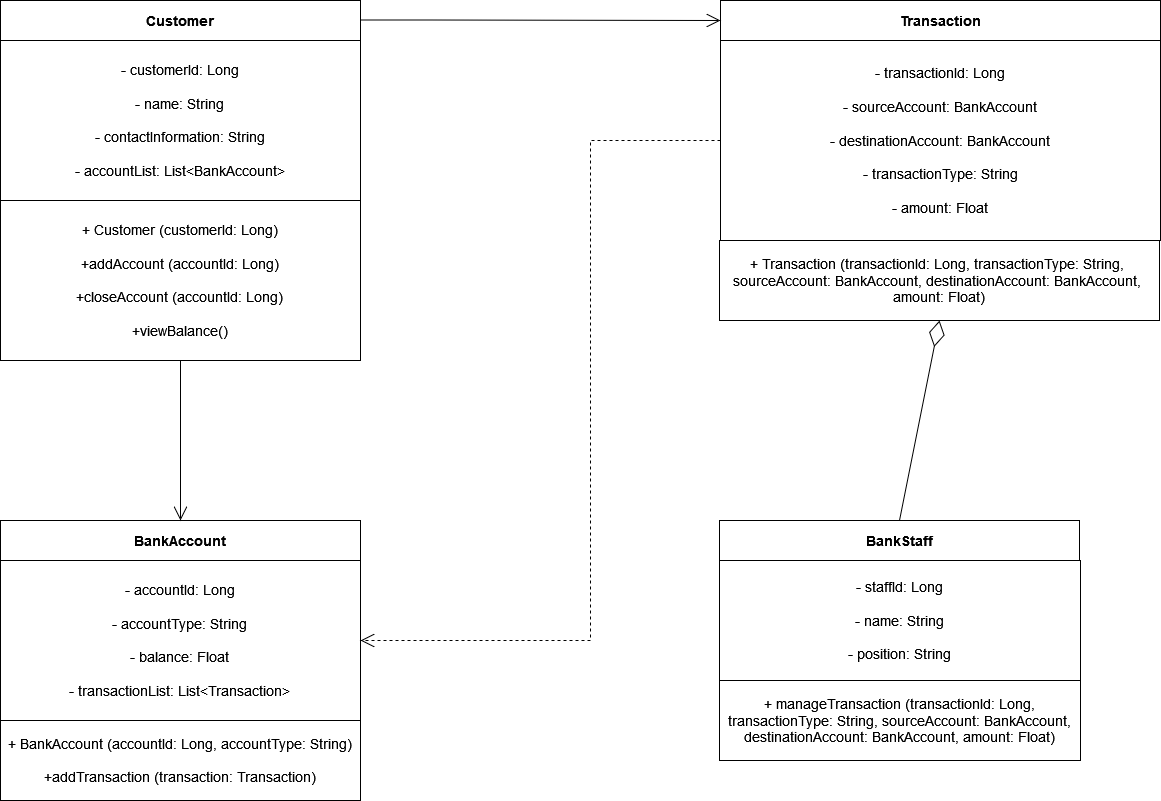

The diagram above was exported from draw.io. Its source (the exported page's mxGraphModel, read from the mxfile embedded in the PNG):
<mxGraphModel dx="992" dy="780" grid="1" gridSize="10" guides="1" tooltips="1" connect="1" arrows="1" fold="1" page="1" pageScale="1" pageWidth="827" pageHeight="1169" math="0" shadow="0">
  <root>
    <mxCell id="WIyWlLk6GJQsqaUBKTNV-0" />
    <mxCell id="WIyWlLk6GJQsqaUBKTNV-1" parent="WIyWlLk6GJQsqaUBKTNV-0" />
    <mxCell id="PLPTG3o6NVIWxlza6q8f-0" value="&lt;font style=&quot;font-size: 14px;&quot;&gt;&lt;b&gt;Customer&lt;/b&gt;&lt;br&gt;&lt;/font&gt;" style="rounded=0;whiteSpace=wrap;html=1;" vertex="1" parent="WIyWlLk6GJQsqaUBKTNV-1">
      <mxGeometry x="40" y="40" width="360" height="40" as="geometry" />
    </mxCell>
    <mxCell id="PLPTG3o6NVIWxlza6q8f-2" value="&lt;div&gt;&lt;font style=&quot;font-size: 14px;&quot;&gt;- customerId: Long&lt;/font&gt;&lt;/div&gt;&lt;div&gt;&lt;font style=&quot;font-size: 14px;&quot;&gt;&lt;br&gt;&lt;/font&gt;&lt;/div&gt;&lt;div&gt;&lt;font style=&quot;font-size: 14px;&quot;&gt;- name: String&lt;/font&gt;&lt;/div&gt;&lt;div&gt;&lt;font style=&quot;font-size: 14px;&quot;&gt;&lt;br&gt;&lt;/font&gt;&lt;/div&gt;&lt;div&gt;&lt;font style=&quot;font-size: 14px;&quot;&gt;- contactInformation: String&lt;/font&gt;&lt;/div&gt;&lt;div&gt;&lt;font style=&quot;font-size: 14px;&quot;&gt;&lt;br&gt;&lt;/font&gt;&lt;/div&gt;&lt;div&gt;&lt;font style=&quot;font-size: 14px;&quot;&gt;- accountList: List&amp;lt;BankAccount&amp;gt;&lt;br&gt;&lt;/font&gt;&lt;/div&gt;" style="rounded=0;whiteSpace=wrap;html=1;" vertex="1" parent="WIyWlLk6GJQsqaUBKTNV-1">
      <mxGeometry x="40" y="80" width="360" height="160" as="geometry" />
    </mxCell>
    <mxCell id="PLPTG3o6NVIWxlza6q8f-6" value="&lt;div&gt;&lt;font style=&quot;font-size: 14px;&quot;&gt;+ Customer (customerId: Long)&lt;/font&gt;&lt;/div&gt;&lt;div&gt;&lt;font style=&quot;font-size: 14px;&quot;&gt;&lt;br&gt;&lt;/font&gt;&lt;/div&gt;&lt;div&gt;&lt;font style=&quot;font-size: 14px;&quot;&gt;+addAccount (accountId: Long)&lt;br&gt;&lt;/font&gt;&lt;/div&gt;&lt;div&gt;&lt;font style=&quot;font-size: 14px;&quot;&gt;&lt;br&gt;&lt;/font&gt;&lt;/div&gt;&lt;div&gt;&lt;font style=&quot;font-size: 14px;&quot;&gt;+closeAccount (accountId: Long)&lt;br&gt;&lt;/font&gt;&lt;/div&gt;&lt;div&gt;&lt;font style=&quot;font-size: 14px;&quot;&gt;&lt;br&gt;&lt;/font&gt;&lt;/div&gt;&lt;div&gt;&lt;font style=&quot;font-size: 14px;&quot;&gt;+viewBalance()&lt;br&gt; &lt;/font&gt;&lt;/div&gt;" style="rounded=0;whiteSpace=wrap;html=1;" vertex="1" parent="WIyWlLk6GJQsqaUBKTNV-1">
      <mxGeometry x="40" y="240" width="360" height="160" as="geometry" />
    </mxCell>
    <mxCell id="PLPTG3o6NVIWxlza6q8f-7" value="&lt;font style=&quot;font-size: 14px;&quot;&gt;&lt;b&gt;Transaction&lt;/b&gt;&lt;/font&gt;" style="rounded=0;whiteSpace=wrap;html=1;" vertex="1" parent="WIyWlLk6GJQsqaUBKTNV-1">
      <mxGeometry x="760" y="40" width="440" height="40" as="geometry" />
    </mxCell>
    <mxCell id="PLPTG3o6NVIWxlza6q8f-8" value="&lt;div&gt;&lt;font style=&quot;font-size: 14px;&quot;&gt;- transactionId: Long&lt;/font&gt;&lt;/div&gt;&lt;div&gt;&lt;font style=&quot;font-size: 14px;&quot;&gt;&lt;br&gt;&lt;/font&gt;&lt;/div&gt;&lt;div&gt;&lt;font style=&quot;font-size: 14px;&quot;&gt;- sourceAccount: BankAccount&lt;/font&gt;&lt;/div&gt;&lt;div&gt;&lt;font style=&quot;font-size: 14px;&quot;&gt;&lt;br&gt;&lt;/font&gt;&lt;/div&gt;&lt;div&gt;&lt;font style=&quot;font-size: 14px;&quot;&gt;- destinationAccount: BankAccount&lt;/font&gt;&lt;/div&gt;&lt;div&gt;&lt;font style=&quot;font-size: 14px;&quot;&gt;&lt;br&gt;&lt;/font&gt;&lt;/div&gt;&lt;div&gt;&lt;font style=&quot;font-size: 14px;&quot;&gt;- transactionType: String&lt;/font&gt;&lt;/div&gt;&lt;div&gt;&lt;font style=&quot;font-size: 14px;&quot;&gt;&lt;br&gt;&lt;/font&gt;&lt;/div&gt;&lt;div&gt;&lt;font style=&quot;font-size: 14px;&quot;&gt;- amount: Float&lt;br&gt;&lt;/font&gt;&lt;/div&gt;" style="rounded=0;whiteSpace=wrap;html=1;" vertex="1" parent="WIyWlLk6GJQsqaUBKTNV-1">
      <mxGeometry x="760" y="80" width="440" height="200" as="geometry" />
    </mxCell>
    <mxCell id="PLPTG3o6NVIWxlza6q8f-9" value="&lt;div&gt;&lt;font style=&quot;font-size: 14px;&quot;&gt;+ Transaction (transactionId: Long, transactionType: String,&amp;nbsp;&lt;/font&gt;&lt;/div&gt;&lt;div&gt;&lt;font style=&quot;font-size: 14px;&quot;&gt;sourceAccount: BankAccount, destinationAccount: BankAccount,&amp;nbsp;&lt;/font&gt;&lt;/div&gt;&lt;div&gt;&lt;font style=&quot;font-size: 14px;&quot;&gt;amount: Float)&lt;/font&gt;&lt;/div&gt;" style="rounded=0;whiteSpace=wrap;html=1;" vertex="1" parent="WIyWlLk6GJQsqaUBKTNV-1">
      <mxGeometry x="759" y="280" width="440" height="80" as="geometry" />
    </mxCell>
    <mxCell id="PLPTG3o6NVIWxlza6q8f-10" value="&lt;b&gt;&lt;font style=&quot;font-size: 14px;&quot;&gt;BankAccount&lt;/font&gt;&lt;/b&gt;" style="rounded=0;whiteSpace=wrap;html=1;" vertex="1" parent="WIyWlLk6GJQsqaUBKTNV-1">
      <mxGeometry x="40" y="560" width="360" height="40" as="geometry" />
    </mxCell>
    <mxCell id="PLPTG3o6NVIWxlza6q8f-11" value="&lt;div&gt;&lt;font style=&quot;font-size: 14px;&quot;&gt;- accountId: Long&lt;/font&gt;&lt;/div&gt;&lt;div&gt;&lt;font style=&quot;font-size: 14px;&quot;&gt;&lt;br&gt;&lt;/font&gt;&lt;/div&gt;&lt;div&gt;&lt;font style=&quot;font-size: 14px;&quot;&gt;- accountType: String&lt;/font&gt;&lt;/div&gt;&lt;div&gt;&lt;font style=&quot;font-size: 14px;&quot;&gt;&lt;br&gt;&lt;/font&gt;&lt;/div&gt;&lt;div&gt;&lt;font style=&quot;font-size: 14px;&quot;&gt;- balance: Float&lt;/font&gt;&lt;/div&gt;&lt;div&gt;&lt;font style=&quot;font-size: 14px;&quot;&gt;&lt;br&gt;&lt;/font&gt;&lt;/div&gt;&lt;div&gt;&lt;font style=&quot;font-size: 14px;&quot;&gt;- transactionList: List&amp;lt;Transaction&amp;gt;&lt;font&gt;&lt;br&gt;&lt;/font&gt;&lt;/font&gt;&lt;/div&gt;" style="rounded=0;whiteSpace=wrap;html=1;" vertex="1" parent="WIyWlLk6GJQsqaUBKTNV-1">
      <mxGeometry x="40" y="600" width="360" height="160" as="geometry" />
    </mxCell>
    <mxCell id="PLPTG3o6NVIWxlza6q8f-12" value="&lt;div&gt;&lt;font style=&quot;font-size: 14px;&quot;&gt;+ BankAccount (accountId: Long, accountType: String)&lt;/font&gt;&lt;/div&gt;&lt;div&gt;&lt;font style=&quot;font-size: 14px;&quot;&gt;&lt;br&gt;&lt;/font&gt;&lt;/div&gt;&lt;div&gt;&lt;font style=&quot;font-size: 14px;&quot;&gt;+&lt;/font&gt;&lt;font style=&quot;font-size: 14px;&quot;&gt;addTransaction (transaction: Transaction)&lt;font&gt;&lt;br&gt;&lt;/font&gt;&lt;/font&gt;&lt;/div&gt;" style="rounded=0;whiteSpace=wrap;html=1;" vertex="1" parent="WIyWlLk6GJQsqaUBKTNV-1">
      <mxGeometry x="40" y="760" width="360" height="80" as="geometry" />
    </mxCell>
    <mxCell id="PLPTG3o6NVIWxlza6q8f-13" value="&lt;font style=&quot;font-size: 14px;&quot;&gt;&lt;b&gt;BankStaff&lt;/b&gt;&lt;/font&gt;" style="rounded=0;whiteSpace=wrap;html=1;" vertex="1" parent="WIyWlLk6GJQsqaUBKTNV-1">
      <mxGeometry x="759" y="560" width="360" height="40" as="geometry" />
    </mxCell>
    <mxCell id="PLPTG3o6NVIWxlza6q8f-14" value="&lt;div&gt;&lt;font style=&quot;font-size: 14px;&quot;&gt;- staffId: Long&lt;/font&gt;&lt;/div&gt;&lt;div&gt;&lt;font style=&quot;font-size: 14px;&quot;&gt;&lt;br&gt;&lt;/font&gt;&lt;/div&gt;&lt;div&gt;&lt;font style=&quot;font-size: 14px;&quot;&gt;- name: String&lt;/font&gt;&lt;/div&gt;&lt;div&gt;&lt;font style=&quot;font-size: 14px;&quot;&gt;&lt;br&gt;&lt;/font&gt;&lt;/div&gt;&lt;div&gt;&lt;font style=&quot;font-size: 14px;&quot;&gt;- position: String&lt;font&gt;&lt;br&gt;&lt;/font&gt;&lt;/font&gt;&lt;/div&gt;" style="rounded=0;whiteSpace=wrap;html=1;" vertex="1" parent="WIyWlLk6GJQsqaUBKTNV-1">
      <mxGeometry x="759" y="600" width="361" height="120" as="geometry" />
    </mxCell>
    <mxCell id="PLPTG3o6NVIWxlza6q8f-15" value="&lt;font style=&quot;font-size: 14px;&quot;&gt;+ manageTransaction (transactionId: Long, transactionType: String, sourceAccount: BankAccount, destinationAccount: BankAccount, amount: Float)&lt;font&gt;&lt;br&gt;&lt;/font&gt;&lt;/font&gt;" style="rounded=0;whiteSpace=wrap;html=1;" vertex="1" parent="WIyWlLk6GJQsqaUBKTNV-1">
      <mxGeometry x="759" y="720" width="361" height="80" as="geometry" />
    </mxCell>
    <mxCell id="PLPTG3o6NVIWxlza6q8f-20" value="" style="endArrow=open;endFill=1;endSize=12;html=1;rounded=0;entryX=0;entryY=0.5;entryDx=0;entryDy=0;" edge="1" parent="WIyWlLk6GJQsqaUBKTNV-1" target="PLPTG3o6NVIWxlza6q8f-7">
      <mxGeometry width="160" relative="1" as="geometry">
        <mxPoint x="400" y="59.5" as="sourcePoint" />
        <mxPoint x="560" y="59.5" as="targetPoint" />
        <Array as="points">
          <mxPoint x="470" y="59.5" />
        </Array>
      </mxGeometry>
    </mxCell>
    <mxCell id="PLPTG3o6NVIWxlza6q8f-21" value="" style="endArrow=open;endFill=1;endSize=12;html=1;rounded=0;entryX=0.5;entryY=0;entryDx=0;entryDy=0;" edge="1" parent="WIyWlLk6GJQsqaUBKTNV-1" source="PLPTG3o6NVIWxlza6q8f-6" target="PLPTG3o6NVIWxlza6q8f-10">
      <mxGeometry width="160" relative="1" as="geometry">
        <mxPoint x="330" y="440" as="sourcePoint" />
        <mxPoint x="470" y="430" as="targetPoint" />
      </mxGeometry>
    </mxCell>
    <mxCell id="PLPTG3o6NVIWxlza6q8f-22" value="" style="endArrow=open;endSize=12;dashed=1;html=1;rounded=0;exitX=0;exitY=0.5;exitDx=0;exitDy=0;entryX=1;entryY=0.5;entryDx=0;entryDy=0;" edge="1" parent="WIyWlLk6GJQsqaUBKTNV-1" source="PLPTG3o6NVIWxlza6q8f-8" target="PLPTG3o6NVIWxlza6q8f-11">
      <mxGeometry y="10" width="160" relative="1" as="geometry">
        <mxPoint x="590" y="280" as="sourcePoint" />
        <mxPoint x="750" y="280" as="targetPoint" />
        <Array as="points">
          <mxPoint x="630" y="180" />
          <mxPoint x="630" y="680" />
        </Array>
        <mxPoint as="offset" />
      </mxGeometry>
    </mxCell>
    <mxCell id="PLPTG3o6NVIWxlza6q8f-23" value="" style="endArrow=diamondThin;endFill=0;endSize=24;html=1;rounded=0;entryX=0.5;entryY=1;entryDx=0;entryDy=0;exitX=0.5;exitY=0;exitDx=0;exitDy=0;" edge="1" parent="WIyWlLk6GJQsqaUBKTNV-1" source="PLPTG3o6NVIWxlza6q8f-13" target="PLPTG3o6NVIWxlza6q8f-9">
      <mxGeometry width="160" relative="1" as="geometry">
        <mxPoint x="810" y="490" as="sourcePoint" />
        <mxPoint x="970" y="490" as="targetPoint" />
      </mxGeometry>
    </mxCell>
  </root>
</mxGraphModel>